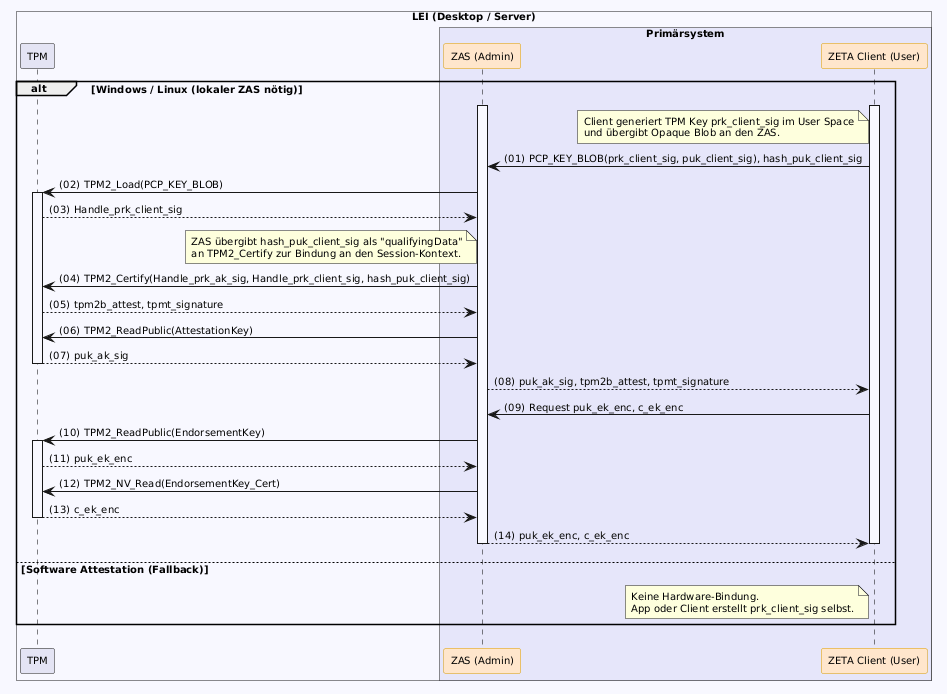

The diagram above was rendered by PlantUML. Its source (embedded in the PNG):
@startuml "key-preparation"
autonumber "(00)"
skinparam defaultFontSize 10
skinparam defaultFontName Helvetica
skinparam DefaultMonospacedFontName Courier
skinparam lengthAdjust none
skinparam sequenceReferenceBackgroundColor White
skinparam SequenceReferenceFontSize 12
skinparam sequenceMessageAlign left
hide stereotype

' Box colors
!define LEI_COLOR #GhostWhite
!define LEI_COMPONENT_COLOR #E4E4F4
!define PRIMAERSYSTEM_COLOR #Lavender
!define MOBILE_COLOR #E6F7FF

' Participant colors
<style>
sequenceDiagram {
  participant {
    .zeta {
      BackgroundColor #FFE6CC
      LineColor #D79B00
    }
  }
  lifeline {
    BackgroundColor White
    LineColor Black
  }
}
</style>

!pragma teoz true

alt Windows / Linux (lokaler ZAS nötig)
    box "LEI (Desktop / Server)" LEI_COLOR
      participant "TPM" as TPM LEI_COMPONENT_COLOR
      box "Primärsystem" PRIMAERSYSTEM_COLOR
        participant ZAS as "ZAS (Admin)" <<zeta>>
        participant Client as "ZETA Client (User)" <<zeta>>
      end box
    end box

    Client++
    ZAS++
    
    note left of Client: Client generiert TPM Key prk_client_sig im User Space\nund übergibt Opaque Blob an den ZAS.
    Client -> ZAS: PCP_KEY_BLOB(prk_client_sig, puk_client_sig), hash_puk_client_sig
    
    ZAS -> TPM++: TPM2_Load(PCP_KEY_BLOB)
    TPM --> ZAS: Handle_prk_client_sig
    
    note left of ZAS: ZAS übergibt hash_puk_client_sig als "qualifyingData"\nan TPM2_Certify zur Bindung an den Session-Kontext.
    ZAS -> TPM: TPM2_Certify(Handle_prk_ak_sig, Handle_prk_client_sig, hash_puk_client_sig)
    TPM --> ZAS: tpm2b_attest, tpmt_signature
    ZAS -> TPM: TPM2_ReadPublic(AttestationKey)
    TPM --> ZAS--: puk_ak_sig
    
    ZAS --> Client: puk_ak_sig, tpm2b_attest, tpmt_signature
    
    Client -> ZAS: Request puk_ek_enc, c_ek_enc
    ZAS -> TPM++: TPM2_ReadPublic(EndorsementKey)
    TPM --> ZAS: puk_ek_enc
    ZAS -> TPM: TPM2_NV_Read(EndorsementKey_Cert)
    TPM --> ZAS--: c_ek_enc
    ZAS --> Client--: puk_ek_enc, c_ek_enc
    Client--

else Software Attestation (Fallback)
    note left of Client: Keine Hardware-Bindung.\nApp oder Client erstellt prk_client_sig selbst.
end

@enduml